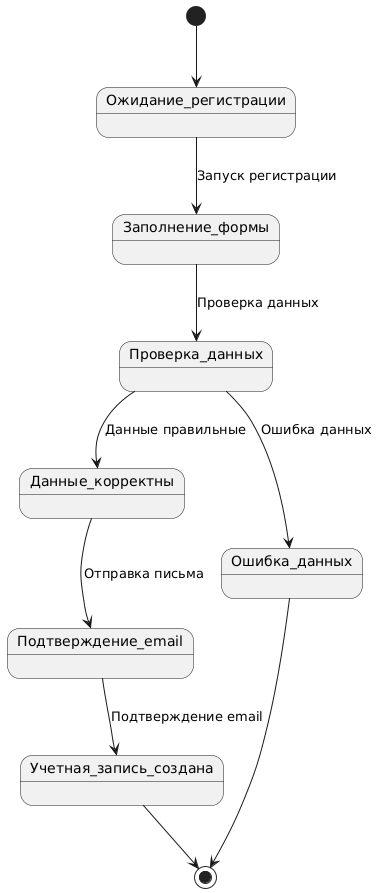

The diagram above was rendered by PlantUML. Its source (embedded in the PNG):
@startuml
[*] --> Ожидание_регистрации
Ожидание_регистрации --> Заполнение_формы : Запуск регистрации
Заполнение_формы --> Проверка_данных : Проверка данных
Проверка_данных --> Данные_корректны : Данные правильные
Проверка_данных --> Ошибка_данных : Ошибка данных
Данные_корректны --> Подтверждение_email : Отправка письма
Подтверждение_email --> Учетная_запись_создана : Подтверждение email
Учетная_запись_создана --> [*]
Ошибка_данных --> [*]
@enduml